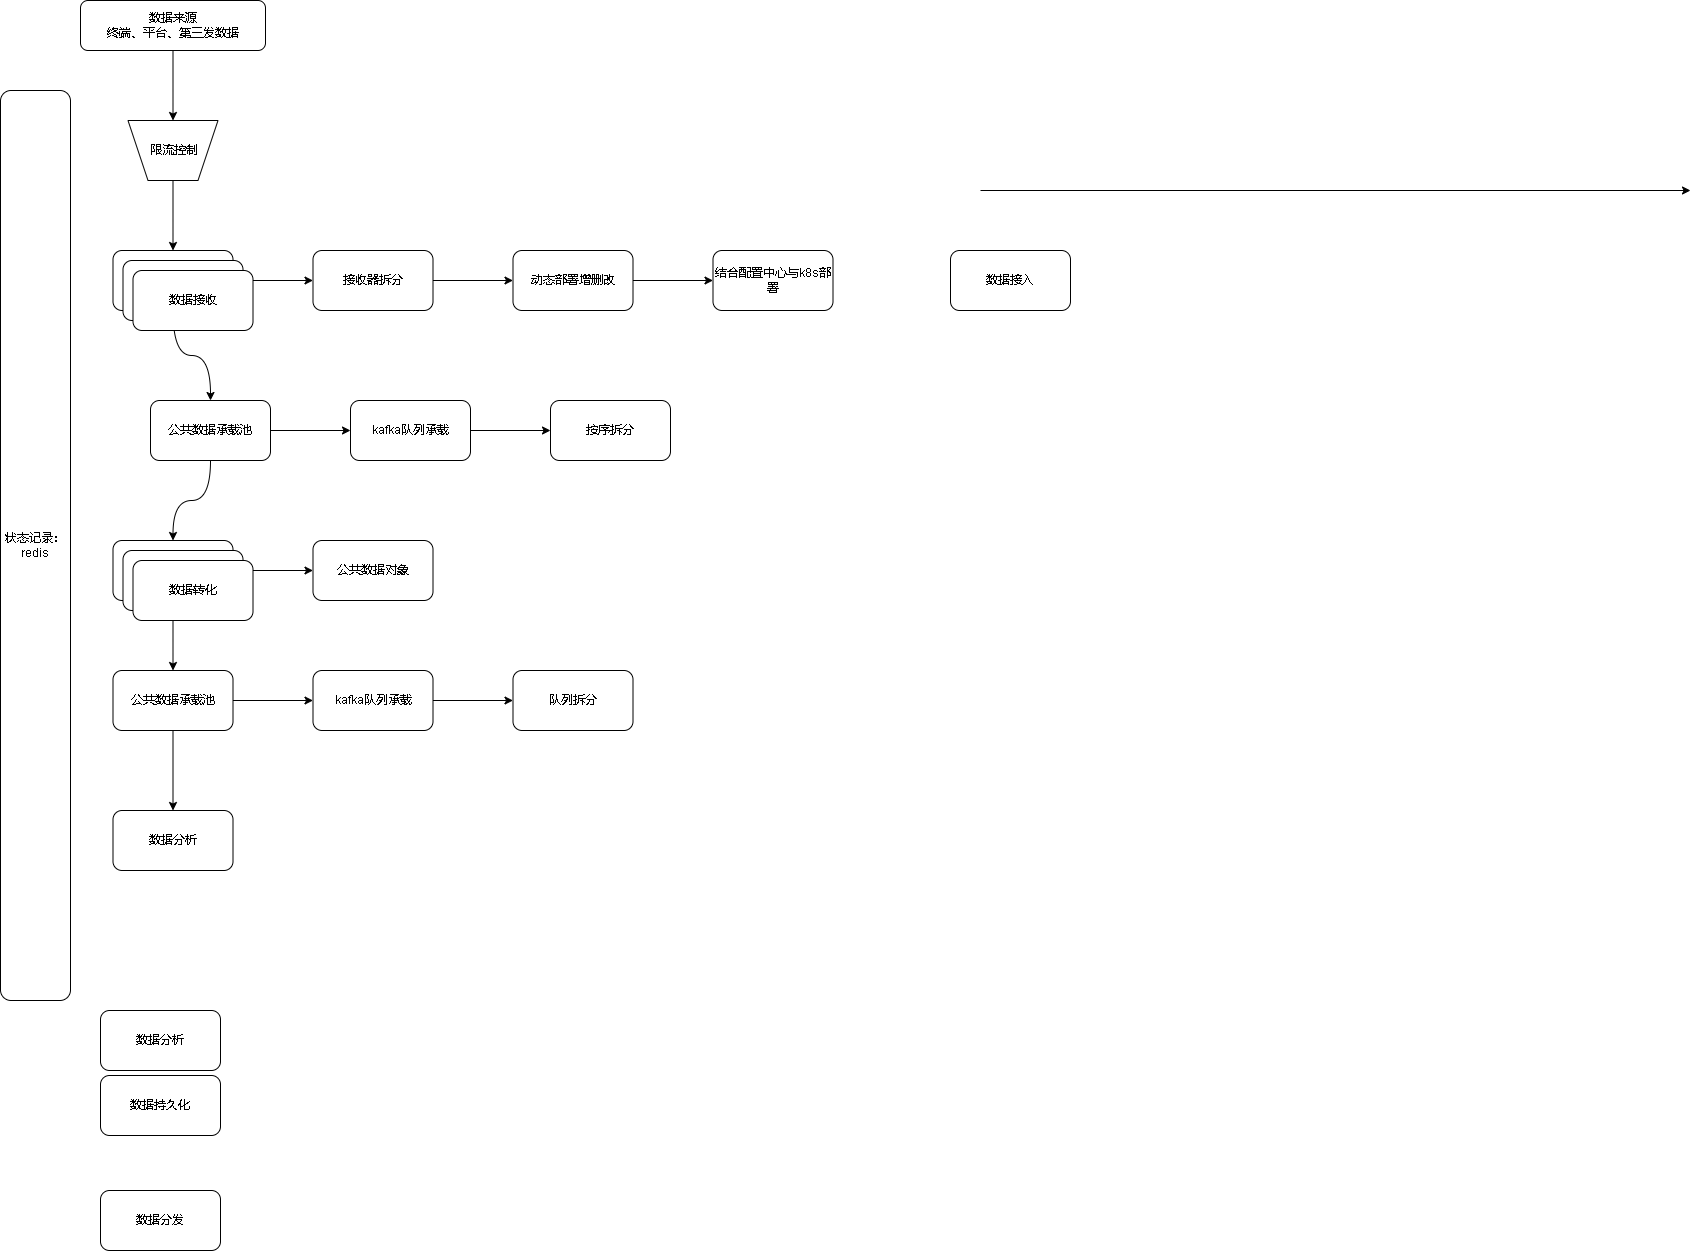

The diagram above was exported from draw.io. Its source (the exported page's mxGraphModel, read from the mxfile embedded in the PNG):
<mxGraphModel dx="2249" dy="754" grid="1" gridSize="10" guides="1" tooltips="1" connect="1" arrows="1" fold="1" page="1" pageScale="1" pageWidth="827" pageHeight="1169" math="0" shadow="0">
  <root>
    <mxCell id="0" />
    <mxCell id="1" parent="0" />
    <mxCell id="jjZJl9RaKcvUKyjG7ptL-9" style="edgeStyle=orthogonalEdgeStyle;rounded=0;orthogonalLoop=1;jettySize=auto;html=1;entryX=0.5;entryY=1;entryDx=0;entryDy=0;curved=1;" edge="1" parent="1" source="jjZJl9RaKcvUKyjG7ptL-3" target="jjZJl9RaKcvUKyjG7ptL-36">
      <mxGeometry relative="1" as="geometry" />
    </mxCell>
    <mxCell id="jjZJl9RaKcvUKyjG7ptL-3" value="数据来源&lt;br&gt;终端、平台、第三发数据" style="rounded=1;whiteSpace=wrap;html=1;" vertex="1" parent="1">
      <mxGeometry x="50" y="80" width="185" height="50" as="geometry" />
    </mxCell>
    <mxCell id="jjZJl9RaKcvUKyjG7ptL-12" value="" style="edgeStyle=orthogonalEdgeStyle;curved=1;rounded=0;orthogonalLoop=1;jettySize=auto;html=1;" edge="1" parent="1" source="jjZJl9RaKcvUKyjG7ptL-4" target="jjZJl9RaKcvUKyjG7ptL-11">
      <mxGeometry relative="1" as="geometry" />
    </mxCell>
    <mxCell id="jjZJl9RaKcvUKyjG7ptL-18" value="" style="edgeStyle=orthogonalEdgeStyle;curved=1;rounded=0;orthogonalLoop=1;jettySize=auto;html=1;entryX=0.5;entryY=0;entryDx=0;entryDy=0;" edge="1" parent="1" source="jjZJl9RaKcvUKyjG7ptL-4" target="jjZJl9RaKcvUKyjG7ptL-40">
      <mxGeometry relative="1" as="geometry" />
    </mxCell>
    <mxCell id="jjZJl9RaKcvUKyjG7ptL-4" value="数据接收" style="rounded=1;whiteSpace=wrap;html=1;" vertex="1" parent="1">
      <mxGeometry x="82.5" y="330" width="120" height="60" as="geometry" />
    </mxCell>
    <mxCell id="jjZJl9RaKcvUKyjG7ptL-5" value="数据分析" style="rounded=1;whiteSpace=wrap;html=1;" vertex="1" parent="1">
      <mxGeometry x="70" y="1090" width="120" height="60" as="geometry" />
    </mxCell>
    <mxCell id="jjZJl9RaKcvUKyjG7ptL-6" value="数据持久化" style="rounded=1;whiteSpace=wrap;html=1;" vertex="1" parent="1">
      <mxGeometry x="70" y="1155" width="120" height="60" as="geometry" />
    </mxCell>
    <mxCell id="jjZJl9RaKcvUKyjG7ptL-7" value="数据分发" style="rounded=1;whiteSpace=wrap;html=1;" vertex="1" parent="1">
      <mxGeometry x="70" y="1270" width="120" height="60" as="geometry" />
    </mxCell>
    <mxCell id="jjZJl9RaKcvUKyjG7ptL-14" value="" style="edgeStyle=orthogonalEdgeStyle;curved=1;rounded=0;orthogonalLoop=1;jettySize=auto;html=1;" edge="1" parent="1" source="jjZJl9RaKcvUKyjG7ptL-11" target="jjZJl9RaKcvUKyjG7ptL-13">
      <mxGeometry relative="1" as="geometry" />
    </mxCell>
    <mxCell id="jjZJl9RaKcvUKyjG7ptL-11" value="接收器拆分" style="whiteSpace=wrap;html=1;rounded=1;" vertex="1" parent="1">
      <mxGeometry x="282.5" y="330" width="120" height="60" as="geometry" />
    </mxCell>
    <mxCell id="jjZJl9RaKcvUKyjG7ptL-16" value="" style="edgeStyle=orthogonalEdgeStyle;curved=1;rounded=0;orthogonalLoop=1;jettySize=auto;html=1;" edge="1" parent="1" source="jjZJl9RaKcvUKyjG7ptL-13" target="jjZJl9RaKcvUKyjG7ptL-15">
      <mxGeometry relative="1" as="geometry" />
    </mxCell>
    <mxCell id="jjZJl9RaKcvUKyjG7ptL-13" value="动态部署增删改" style="whiteSpace=wrap;html=1;rounded=1;" vertex="1" parent="1">
      <mxGeometry x="482.5" y="330" width="120" height="60" as="geometry" />
    </mxCell>
    <mxCell id="jjZJl9RaKcvUKyjG7ptL-15" value="结合配置中心与k8s部署" style="whiteSpace=wrap;html=1;rounded=1;" vertex="1" parent="1">
      <mxGeometry x="682.5" y="330" width="120" height="60" as="geometry" />
    </mxCell>
    <mxCell id="jjZJl9RaKcvUKyjG7ptL-20" value="" style="edgeStyle=orthogonalEdgeStyle;curved=1;rounded=0;orthogonalLoop=1;jettySize=auto;html=1;" edge="1" parent="1" source="jjZJl9RaKcvUKyjG7ptL-17" target="jjZJl9RaKcvUKyjG7ptL-19">
      <mxGeometry relative="1" as="geometry" />
    </mxCell>
    <mxCell id="jjZJl9RaKcvUKyjG7ptL-22" value="" style="edgeStyle=orthogonalEdgeStyle;curved=1;rounded=0;orthogonalLoop=1;jettySize=auto;html=1;" edge="1" parent="1" source="jjZJl9RaKcvUKyjG7ptL-17" target="jjZJl9RaKcvUKyjG7ptL-21">
      <mxGeometry relative="1" as="geometry" />
    </mxCell>
    <mxCell id="jjZJl9RaKcvUKyjG7ptL-17" value="数据转化" style="whiteSpace=wrap;html=1;rounded=1;" vertex="1" parent="1">
      <mxGeometry x="82.5" y="620" width="120" height="60" as="geometry" />
    </mxCell>
    <mxCell id="jjZJl9RaKcvUKyjG7ptL-19" value="公共数据对象" style="whiteSpace=wrap;html=1;rounded=1;" vertex="1" parent="1">
      <mxGeometry x="282.5" y="620" width="120" height="60" as="geometry" />
    </mxCell>
    <mxCell id="jjZJl9RaKcvUKyjG7ptL-24" value="" style="edgeStyle=orthogonalEdgeStyle;curved=1;rounded=0;orthogonalLoop=1;jettySize=auto;html=1;" edge="1" parent="1" source="jjZJl9RaKcvUKyjG7ptL-21" target="jjZJl9RaKcvUKyjG7ptL-23">
      <mxGeometry relative="1" as="geometry" />
    </mxCell>
    <mxCell id="jjZJl9RaKcvUKyjG7ptL-30" value="" style="edgeStyle=orthogonalEdgeStyle;curved=1;rounded=0;orthogonalLoop=1;jettySize=auto;html=1;" edge="1" parent="1" source="jjZJl9RaKcvUKyjG7ptL-21" target="jjZJl9RaKcvUKyjG7ptL-29">
      <mxGeometry relative="1" as="geometry" />
    </mxCell>
    <mxCell id="jjZJl9RaKcvUKyjG7ptL-21" value="公共数据承载池" style="whiteSpace=wrap;html=1;rounded=1;" vertex="1" parent="1">
      <mxGeometry x="82.5" y="750" width="120" height="60" as="geometry" />
    </mxCell>
    <mxCell id="jjZJl9RaKcvUKyjG7ptL-26" value="" style="edgeStyle=orthogonalEdgeStyle;curved=1;rounded=0;orthogonalLoop=1;jettySize=auto;html=1;" edge="1" parent="1" source="jjZJl9RaKcvUKyjG7ptL-23" target="jjZJl9RaKcvUKyjG7ptL-25">
      <mxGeometry relative="1" as="geometry" />
    </mxCell>
    <mxCell id="jjZJl9RaKcvUKyjG7ptL-23" value="kafka队列承载" style="whiteSpace=wrap;html=1;rounded=1;" vertex="1" parent="1">
      <mxGeometry x="282.5" y="750" width="120" height="60" as="geometry" />
    </mxCell>
    <mxCell id="jjZJl9RaKcvUKyjG7ptL-25" value="队列拆分" style="whiteSpace=wrap;html=1;rounded=1;" vertex="1" parent="1">
      <mxGeometry x="482.5" y="750" width="120" height="60" as="geometry" />
    </mxCell>
    <mxCell id="jjZJl9RaKcvUKyjG7ptL-29" value="数据分析" style="whiteSpace=wrap;html=1;rounded=1;" vertex="1" parent="1">
      <mxGeometry x="82.5" y="890" width="120" height="60" as="geometry" />
    </mxCell>
    <mxCell id="jjZJl9RaKcvUKyjG7ptL-33" value="数据接入" style="rounded=1;whiteSpace=wrap;html=1;" vertex="1" parent="1">
      <mxGeometry x="920" y="330" width="120" height="60" as="geometry" />
    </mxCell>
    <mxCell id="jjZJl9RaKcvUKyjG7ptL-34" value="" style="endArrow=classic;html=1;rounded=0;curved=1;" edge="1" parent="1">
      <mxGeometry width="50" height="50" relative="1" as="geometry">
        <mxPoint x="950" y="270" as="sourcePoint" />
        <mxPoint x="1660" y="270" as="targetPoint" />
      </mxGeometry>
    </mxCell>
    <mxCell id="jjZJl9RaKcvUKyjG7ptL-38" style="edgeStyle=orthogonalEdgeStyle;curved=1;rounded=0;orthogonalLoop=1;jettySize=auto;html=1;" edge="1" parent="1" source="jjZJl9RaKcvUKyjG7ptL-36" target="jjZJl9RaKcvUKyjG7ptL-4">
      <mxGeometry relative="1" as="geometry" />
    </mxCell>
    <mxCell id="jjZJl9RaKcvUKyjG7ptL-36" value="" style="shape=trapezoid;perimeter=trapezoidPerimeter;whiteSpace=wrap;html=1;fixedSize=1;rotation=-180;" vertex="1" parent="1">
      <mxGeometry x="97.5" y="200" width="90" height="60" as="geometry" />
    </mxCell>
    <mxCell id="jjZJl9RaKcvUKyjG7ptL-37" value="限流控制" style="text;html=1;align=center;verticalAlign=middle;resizable=0;points=[];autosize=1;strokeColor=none;fillColor=none;" vertex="1" parent="1">
      <mxGeometry x="107.5" y="215" width="70" height="30" as="geometry" />
    </mxCell>
    <mxCell id="jjZJl9RaKcvUKyjG7ptL-39" value="" style="edgeStyle=orthogonalEdgeStyle;curved=1;rounded=0;orthogonalLoop=1;jettySize=auto;html=1;" edge="1" parent="1" source="jjZJl9RaKcvUKyjG7ptL-40" target="jjZJl9RaKcvUKyjG7ptL-42">
      <mxGeometry relative="1" as="geometry" />
    </mxCell>
    <mxCell id="jjZJl9RaKcvUKyjG7ptL-44" style="edgeStyle=orthogonalEdgeStyle;curved=1;rounded=0;orthogonalLoop=1;jettySize=auto;html=1;" edge="1" parent="1" source="jjZJl9RaKcvUKyjG7ptL-40" target="jjZJl9RaKcvUKyjG7ptL-17">
      <mxGeometry relative="1" as="geometry" />
    </mxCell>
    <mxCell id="jjZJl9RaKcvUKyjG7ptL-40" value="公共数据承载池" style="whiteSpace=wrap;html=1;rounded=1;" vertex="1" parent="1">
      <mxGeometry x="120" y="480" width="120" height="60" as="geometry" />
    </mxCell>
    <mxCell id="jjZJl9RaKcvUKyjG7ptL-41" value="" style="edgeStyle=orthogonalEdgeStyle;curved=1;rounded=0;orthogonalLoop=1;jettySize=auto;html=1;" edge="1" parent="1" source="jjZJl9RaKcvUKyjG7ptL-42" target="jjZJl9RaKcvUKyjG7ptL-43">
      <mxGeometry relative="1" as="geometry" />
    </mxCell>
    <mxCell id="jjZJl9RaKcvUKyjG7ptL-42" value="kafka队列承载" style="whiteSpace=wrap;html=1;rounded=1;" vertex="1" parent="1">
      <mxGeometry x="320" y="480" width="120" height="60" as="geometry" />
    </mxCell>
    <mxCell id="jjZJl9RaKcvUKyjG7ptL-43" value="按序拆分" style="whiteSpace=wrap;html=1;rounded=1;" vertex="1" parent="1">
      <mxGeometry x="520" y="480" width="120" height="60" as="geometry" />
    </mxCell>
    <mxCell id="jjZJl9RaKcvUKyjG7ptL-45" value="状态记录：&lt;br&gt;redis" style="rounded=1;whiteSpace=wrap;html=1;" vertex="1" parent="1">
      <mxGeometry x="-30" y="170" width="70" height="910" as="geometry" />
    </mxCell>
    <mxCell id="jjZJl9RaKcvUKyjG7ptL-46" value="数据接收" style="rounded=1;whiteSpace=wrap;html=1;" vertex="1" parent="1">
      <mxGeometry x="92.5" y="340" width="120" height="60" as="geometry" />
    </mxCell>
    <mxCell id="jjZJl9RaKcvUKyjG7ptL-47" value="数据接收" style="rounded=1;whiteSpace=wrap;html=1;" vertex="1" parent="1">
      <mxGeometry x="102.5" y="350" width="120" height="60" as="geometry" />
    </mxCell>
    <mxCell id="jjZJl9RaKcvUKyjG7ptL-48" value="数据转化" style="whiteSpace=wrap;html=1;rounded=1;" vertex="1" parent="1">
      <mxGeometry x="92.5" y="630" width="120" height="60" as="geometry" />
    </mxCell>
    <mxCell id="jjZJl9RaKcvUKyjG7ptL-49" value="数据转化" style="whiteSpace=wrap;html=1;rounded=1;" vertex="1" parent="1">
      <mxGeometry x="102.5" y="640" width="120" height="60" as="geometry" />
    </mxCell>
  </root>
</mxGraphModel>